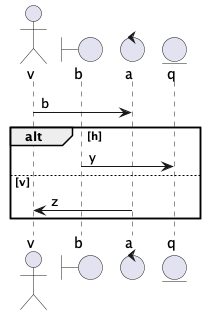

The diagram above was rendered by PlantUML. Its source (embedded in the PNG):
@startuml
actor v
boundary b
control a
entity q
v -> a : b
alt h
b -> q : y
else v
a -> v : z
end
@enduml